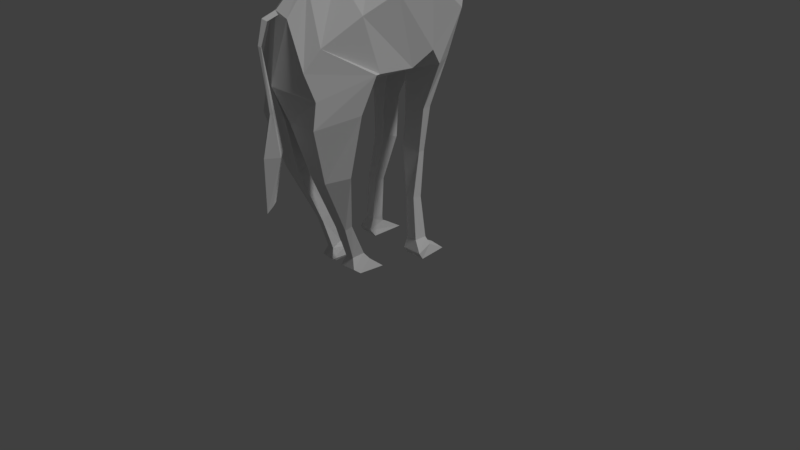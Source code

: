 # Source: Girafa.blend  (saved by Blender 2.79.7; exported with 4.5.12 LTS)
import bpy
from mathutils import Matrix  # noqa: F401  (used for matrix-valued properties, if any)

bpy.ops.wm.read_factory_settings(use_empty=True)
scene = bpy.context.scene
scene.name = 'Scene'

# ---- collections
col_collection_1 = bpy.data.collections.new('Collection 1'); scene.collection.children.link(col_collection_1)

# ---- world
world_world = bpy.data.worlds.new('World'); scene.world = world_world
world_world.color = (0.05088, 0.05088, 0.05088)
world_world.use_sun_shadow = False
world_world.sun_shadow_jitter_overblur = 0.0

# ---- cameras
cam_camera = bpy.data.cameras.new('Camera')
cam_camera.clip_end = 100.0
cam_camera.lens = 35.0
cam_camera.sensor_width = 32.0
cam_camera.sensor_height = 18.0
cam_camera.ortho_scale = 7.314
cam_camera.dof.focus_distance = 0.0
cam_camera.dof.aperture_fstop = 128.0

# ---- lights
light_lamp = bpy.data.lights.new('Lamp', 'SUN')
light_lamp.transmission_factor = 0.0
light_lamp.cutoff_distance = 30.0
light_lamp.angle = 0.1993
light_lamp.energy = 1.0
light_lamp.shadow_buffer_clip_start = 1.001
light_lamp.shadow_soft_size = 0.1
light_lamp.shadow_cascade_max_distance = 1000.0

# ---- meshes
me_plane = bpy.data.meshes.new('Plane')
me_plane.from_pydata([(2.011, -1.446, -0.06231), (2.09, -1.495, -0.01457), (1.992, -1.354, -0.03441), (2.013, -1.43, 0.01097), (-0.09215, -1.359, -0.05279), (0.1748, -1.442, -0.03532), (0.929, -1.386, -0.01094), (1.427, -1.429, -0.09783), (1.42, -1.497, -0.00243), (0.933, -1.385, 0.007807), (0.1726, -1.466, -0.006852), (-0.09777, -1.398, -0.004482), (1.393, -1.22, -0.02177), (0.9324, -1.312, 0.0004133), (0.194, -1.418, -0.0148), (-0.06467, -1.317, -0.01717), (-0.0703, -1.356, 0.03114), (0.1919, -1.442, 0.01366), (0.9354, -1.352, 0.01916), (1.426, -1.334, 0.08533), (0.4491, -1.182, 0.3698), (1.068, -1.151, 0.4545), (0.215, -0.9754, 0.4114), (0.9997, -0.5692, 0.5727), (-0.06557, -0.4738, 0.5106), (0.5843, -0.2965, 0.5773), (-0.2581, -0.005791, 0.5679), (0.6157, 0.1985, 0.5721), (-0.3451, 0.4889, 0.5862), (0.6213, 0.5606, 0.6459), (-0.4229, 0.9595, 0.5394), (0.6034, 0.8372, 0.5052), (-1.039, 1.245, 0.1793), (-0.5405, 1.198, 0.4492), (-2.037, 1.536, 0.1581), (-1.505, 1.656, 0.1292), (-2.317, 1.598, 0.1581), (-2.117, 1.718, 0.1581), (-2.839, 1.876, 0.1581), (-2.594, 1.902, 0.1581), (-3.091, 2.077, 0.1821), (-2.768, 2.089, 0.1581), (-2.885, 2.435, 0.2156), (-2.714, 2.324, 0.2275), (-2.911, 2.546, 0.1581), (-2.586, 2.497, 0.1581), (-2.784, 2.704, 0.07747), (-2.593, 2.629, 0.121), (-2.628, 2.888, 0.07747), (-2.512, 2.748, 0.07747), (-2.464, 2.835, 0.07747), (-1.563, 1.42, 0.1581), (-1.115, 1.495, 0.1581), (-1.439, 1.72, 0.03952), (-0.5674, 1.343, 0.1123), (-0.4783, -0.4984, 0.1276), (-0.5693, -0.02964, 0.1508), (0.7917, 0.2081, 0.143), (0.738, -0.1605, 0.1443), (-3.141, 2.448, 0.03952), (-2.962, 2.554, 0.03952), (-2.003, 1.438, 0.03952), (-2.359, 1.547, 0.03952), (-2.559, 2.506, 0.03952), (-2.571, 2.33, 0.03952), (-2.074, 1.812, 0.03952), (-0.8519, 0.4983, 0.1465), (0.7822, 0.4868, 0.1541), (-2.818, 2.712, 0.03952), (-2.916, 1.846, 0.03952), (-2.546, 2.62, 0.03952), (-0.08417, -1.185, 0.1385), (-0.4084, -0.8705, 0.09369), (-2.517, 1.945, 0.03952), (-1.059, 0.98, 0.1349), (1.06, -1.159, 0.03742), (0.5745, 1.008, 0.1034), (-2.624, 2.918, 0.03952), (0.9891, -0.5673, 0.07018), (-3.129, 2.113, 0.1188), (-2.461, 2.748, 0.03952), (-2.687, 2.089, 0.03952), (-1.379, 1.207, 0.04482), (-2.501, 2.98, 0.06426), (-2.431, 2.837, 0.03952), (-1.836, 1.389, 0.03952), (-1.056, 1.559, 0.03952), (-2.554, 1.557, 0.03952), (-2.966, 1.817, 0.03952), (-1.28, 0.98, 0.03806), (-3.176, 2.004, 0.03952), (-1.6, 1.207, 0.04482), (-2.178, 1.425, 0.03952), (-1.968, 1.356, 0.03952), (0.4475, 0.476, 0.621), (0.02499, 0.8959, 0.6565), (0.7404, 0.481, 0.1552), (0.2301, 1.205, 0.1641), (2.909, 0.3809, 0.4642), (2.913, 0.5511, 0.4651), (2.88, 0.3647, 0.3279), (2.885, 0.5258, 0.3252), (1.198, 0.6307, 0.4345), (1.774, 0.5955, 0.3748), (2.366, 0.5267, 0.3963), (2.342, 0.5288, 0.2959), (1.76, 0.6633, 0.1887), (1.224, 0.7112, 0.2016), (1.209, 0.5111, 0.4395), (1.761, 0.4862, 0.3999), (2.336, 0.3788, 0.4191), (2.336, 0.3814, 0.2874), (1.715, 0.426, 0.1802), (1.297, 0.4509, 0.1931), (3.054, 0.3437, 0.5711), (3.007, 0.5768, 0.5212), (3.036, 0.3134, 0.3269), (2.967, 0.5416, 0.3355), (3.151, 0.4103, 0.5631), (3.132, 0.7897, 0.5425), (3.132, 0.38, 0.3029), (3.136, 0.8264, 0.3092), (0.762, -1.095, 0.4445), (0.5677, -0.3924, 0.6269), (0.7387, -0.4648, 0.08005), (2.939, -0.4714, 0.2375), (2.911, -0.3207, 0.2671), (2.937, -0.4834, 0.1277), (2.91, -0.3194, 0.1785), (1.738, -0.665, 0.1605), (1.766, -0.9558, 0.1277), (1.773, -0.9505, 0.3593), (1.746, -0.6667, 0.4774), (2.438, -0.4813, 0.1605), (2.472, -0.5171, 0.2899), (2.518, -0.6244, 0.1277), (2.51, -0.6005, 0.2637), (3.068, -0.5089, 0.2965), (2.992, -0.2623, 0.3071), (3.066, -0.5334, 0.08807), (2.992, -0.2609, 0.1467), (3.129, -0.4333, 0.3314), (3.134, -0.09473, 0.3628), (3.127, -0.431, 0.1267), (3.134, -0.09337, 0.1594), (-3.031, 2.055, 0.146), (-2.679, 1.994, 0.1581), (-2.6, 2.015, 0.03952), (-3.037, 1.993, 0.05146), (-3.069, 1.909, 0.03952), (-3.124, 2.179, 0.1252), (-3.18, 2.175, 0.06765), (-3.035, 1.982, 0.03952), (-2.962, 1.999, 0.1581), (-3.17, 2.086, 0.3036), (-3.205, 2.133, 0.2069), (-3.222, 2.048, 0.3607), (-3.033, 2.028, 0.2879), (-3.115, 2.063, 0.2306), (-3.009, 2.016, 0.2172), (-3.161, 2.121, 0.1496), (-3.148, 1.974, 0.1967), (-3.1, 2.233, 0.1356), (-2.746, 2.218, 0.1865), (-2.64, 2.221, 0.03952), (-3.167, 2.236, 0.06653), (-3.006, 2.286, 0.1817), (-3.09, 2.126, 0.1581), (-3.158, 2.122, 0.03952), (-3.151, 2.288, 0.03952), (-3.331, 2.25, 0.1661), (-3.335, 2.23, 0.1664), (-3.344, 2.228, 0.1381), (-3.341, 2.251, 0.1378), (-3.215, 2.204, 0.1068), (-3.299, 2.218, 0.1241), (-3.33, 2.205, 0.1149), (-3.321, 2.262, 0.114), (-3.294, 2.243, 0.1236), (-3.211, 2.229, 0.1064), (-3.185, 2.227, 0.1323), (-3.283, 2.242, 0.1441), (-3.3, 2.258, 0.1747), (-3.31, 2.209, 0.1755), (-3.287, 2.22, 0.1444), (-3.19, 2.206, 0.1326), (-0.1595, -1.22, 0.0), (0.6324, -1.337, 0.0), (-0.5011, -0.8356, 0.0), (0.6165, -0.4899, 0.0), (-0.6159, -0.5067, 0.0), (0.7892, -0.1151, 0.0), (-0.673, -0.03759, 0.0), (0.8504, 0.2112, 0.0), (-1.021, 0.5014, 0.0), (0.7434, 0.5116, 0.0), (-1.271, 0.9869, 0.0), (0.2985, 1.14, 0.0), (-1.493, 1.194, 0.0), (-0.5764, 1.391, 0.0), (-1.992, 1.405, 0.0), (-1.427, 1.741, 0.0), (-2.374, 1.53, 0.0), (-2.06, 1.843, 0.0), (-2.941, 1.836, 0.0), (-2.492, 1.959, 0.0), (-3.181, 2.121, 0.0), (-2.66, 2.089, 0.0), (-3.159, 2.452, 0.0), (-2.56, 2.332, 0.0), (-2.979, 2.557, 0.0), (-2.55, 2.509, 0.0), (-2.829, 2.715, 0.0), (-2.546, 2.62, 0.0), (-2.622, 2.928, 0.0), (-2.461, 2.748, 0.0), (-2.478, 2.99, 0.0), (-2.431, 2.837, 0.0), (0.4491, -1.182, -0.3698), (1.068, -1.151, -0.4545), (0.215, -0.9754, -0.4114), (0.9997, -0.5692, -0.5727), (-0.06557, -0.4738, -0.5106), (0.5843, -0.2965, -0.5773), (-0.2581, -0.005791, -0.5679), (0.6157, 0.1985, -0.5721), (-0.3451, 0.4889, -0.5862), (0.6213, 0.5606, -0.6459), (-0.4229, 0.9595, -0.5394), (0.6034, 0.8372, -0.5052), (-1.039, 1.245, -0.1793), (-0.5405, 1.198, -0.4492), (-2.037, 1.536, -0.1581), (-1.505, 1.656, -0.1292), (-2.317, 1.598, -0.1581), (-2.117, 1.718, -0.1581), (-2.839, 1.876, -0.1581), (-2.594, 1.902, -0.1581), (-3.091, 2.077, -0.1821), (-2.768, 2.089, -0.1581), (-2.885, 2.435, -0.2156), (-2.714, 2.324, -0.2275), (-2.911, 2.546, -0.1581), (-2.586, 2.497, -0.1581), (-2.784, 2.704, -0.07747), (-2.593, 2.629, -0.121), (-2.628, 2.888, -0.07747), (-2.512, 2.748, -0.07747), (-2.464, 2.835, -0.07747), (-1.927, 1.378, 0.0), (-1.036, 1.58, 0.0), (-1.563, 1.42, -0.1581), (-1.115, 1.495, -0.1581), (-1.439, 1.72, -0.03952), (-0.5674, 1.343, -0.1123), (-0.4783, -0.4984, -0.1276), (-0.5693, -0.02964, -0.1508), (0.7917, 0.2081, -0.143), (0.738, -0.1605, -0.1443), (-3.141, 2.448, -0.03952), (-2.962, 2.554, -0.03952), (-2.003, 1.438, -0.03952), (-2.359, 1.547, -0.03952), (-2.559, 2.506, -0.03952), (-2.571, 2.33, -0.03952), (-2.074, 1.812, -0.03952), (-0.8519, 0.4983, -0.1465), (0.7822, 0.4868, -0.1541), (-2.818, 2.712, -0.03952), (-2.916, 1.846, -0.03952), (-2.546, 2.62, -0.03952), (-0.08417, -1.185, -0.1385), (-0.4084, -0.8705, -0.09369), (-2.517, 1.945, -0.03952), (-1.059, 0.98, -0.1349), (1.06, -1.159, -0.03742), (0.5745, 1.008, -0.1034), (-2.624, 2.918, -0.03952), (0.9891, -0.5673, -0.07018), (-3.129, 2.113, -0.1188), (-2.461, 2.748, -0.03952), (-2.687, 2.089, -0.03952), (-1.379, 1.207, -0.04482), (-2.501, 2.98, -0.06426), (-2.431, 2.837, -0.03952), (-1.836, 1.389, -0.03952), (-1.056, 1.559, -0.03952), (-1.384, 0.9738, 0.0), (-1.73, 1.181, 0.0), (-2.076, 1.332, 0.0), (-2.595, 1.53, 0.0), (-2.279, 1.425, 0.0), (-3.018, 1.781, 0.0), (-3.215, 1.95, 0.0), (-2.554, 1.557, -0.03952), (-2.966, 1.817, -0.03952), (-1.28, 0.98, -0.03806), (-3.176, 2.004, -0.03952), (-1.6, 1.207, -0.04482), (-2.178, 1.425, -0.03952), (-1.968, 1.356, -0.03952), (0.4475, 0.476, -0.621), (0.02499, 0.8959, -0.6565), (0.7404, 0.481, -0.1552), (0.2301, 1.205, -0.1641), (2.909, 0.3809, -0.4642), (2.913, 0.5511, -0.4651), (2.88, 0.3647, -0.3279), (2.885, 0.5258, -0.3252), (1.198, 0.6307, -0.4345), (1.774, 0.5955, -0.3748), (2.366, 0.5267, -0.3963), (2.342, 0.5288, -0.2959), (1.76, 0.6633, -0.1887), (1.224, 0.7112, -0.2016), (1.209, 0.5111, -0.4395), (1.761, 0.4862, -0.3999), (2.336, 0.3788, -0.4191), (2.336, 0.3814, -0.2874), (1.715, 0.426, -0.1802), (1.297, 0.4509, -0.1931), (3.054, 0.3437, -0.5711), (3.007, 0.5768, -0.5212), (3.036, 0.3134, -0.3269), (2.967, 0.5416, -0.3355), (3.151, 0.4103, -0.5631), (3.132, 0.7897, -0.5425), (3.132, 0.38, -0.3029), (3.136, 0.8264, -0.3092), (0.762, -1.095, -0.4445), (0.5677, -0.3924, -0.6269), (0.7387, -0.4648, -0.08005), (2.939, -0.4714, -0.2375), (2.911, -0.3207, -0.2671), (2.937, -0.4834, -0.1277), (2.91, -0.3194, -0.1785), (1.738, -0.665, -0.1605), (1.766, -0.9558, -0.1277), (1.773, -0.9505, -0.3593), (1.746, -0.6667, -0.4774), (2.438, -0.4813, -0.1605), (2.472, -0.5171, -0.2899), (2.518, -0.6244, -0.1277), (2.51, -0.6005, -0.2637), (3.068, -0.5089, -0.2965), (2.992, -0.2623, -0.3071), (3.066, -0.5334, -0.08807), (2.992, -0.2609, -0.1467), (3.129, -0.4333, -0.3314), (3.134, -0.09473, -0.3628), (3.127, -0.431, -0.1267), (3.134, -0.09337, -0.1594), (-3.059, 1.976, 0.0), (-2.574, 2.023, 0.0), (-3.031, 2.055, -0.146), (-2.679, 1.994, -0.1581), (-2.6, 2.015, -0.03952), (-3.037, 1.993, -0.05146), (-3.114, 1.864, 0.0), (-3.069, 1.909, -0.03952), (-3.124, 2.179, -0.1252), (-3.18, 2.175, -0.06765), (-3.035, 1.982, -0.03952), (-2.962, 1.999, -0.1581), (-3.17, 2.086, -0.3036), (-3.205, 2.133, -0.2069), (-3.222, 2.048, -0.3607), (-3.033, 2.028, -0.2879), (-3.115, 2.063, -0.2306), (-3.009, 2.016, -0.2172), (-3.161, 2.121, -0.1496), (-3.148, 1.974, -0.1967), (-3.172, 2.289, 0.0), (-2.619, 2.221, 0.0), (-3.1, 2.233, -0.1356), (-2.746, 2.218, -0.1865), (-2.64, 2.221, -0.03952), (-3.167, 2.236, -0.06653), (-3.006, 2.286, -0.1817), (-3.09, 2.126, -0.1581), (-3.158, 2.122, -0.03952), (-3.151, 2.288, -0.03952), (-3.331, 2.25, -0.1661), (-3.335, 2.23, -0.1664), (-3.344, 2.228, -0.1381), (-3.341, 2.251, -0.1378), (-3.215, 2.204, -0.1068), (-3.299, 2.218, -0.1241), (-3.33, 2.205, -0.1149), (-3.321, 2.262, -0.114), (-3.294, 2.243, -0.1236), (-3.211, 2.229, -0.1064), (-3.185, 2.227, -0.1323), (-3.283, 2.242, -0.1441), (-3.3, 2.258, -0.1747), (-3.31, 2.209, -0.1755), (-3.287, 2.22, -0.1444), (-3.19, 2.206, -0.1326), (0.001997, -1.095, 0.0), (-0.08688, -1.225, -0.01704), (-0.1803, -1.148, 9.313e-10), (-0.1266, -1.106, 9.313e-10), (-0.132, -1.207, -0.05044), (-0.1387, -1.197, -0.05391), (-0.1149, -1.216, 0.03212), (-0.1652, -1.209, -0.004723), (-0.1557, -1.22, 0.0), (-0.1584, -1.219, -0.001937), (-0.09716, -1.229, 0.0)], [(154, 156), (71, 398), (364, 366), (271, 398)], [(4, 11, 405, 403), (12, 19, 3, 2), (2, 3, 1, 0), (7, 12, 2, 0), (19, 8, 1, 3), (16, 11, 10, 17), (17, 10, 9, 18), (18, 9, 8, 19), (4, 15, 14, 5), (5, 14, 13, 6), (6, 13, 12, 7), (15, 16, 17, 14), (14, 17, 18, 13), (13, 18, 19, 12), (0, 1, 8, 7), (7, 8, 9, 6), (6, 9, 10, 5), (5, 10, 11, 4), (20, 122, 123, 22), (22, 123, 25, 24), (24, 25, 27, 26), (26, 27, 94, 28), (28, 94, 95, 30), (30, 95, 33, 32), (51, 52, 35, 34), (34, 35, 37, 36), (36, 37, 39, 38), (153, 146, 41, 167), (166, 163, 43, 42), (42, 43, 45, 44), (44, 45, 47, 46), (46, 47, 49, 48), (48, 49, 50, 83), (86, 53, 35, 52), (56, 55, 24, 26), (58, 57, 27, 25), (60, 59, 42, 44), (62, 61, 34, 36), (64, 63, 45, 43), (53, 65, 37, 35), (66, 56, 26, 28), (57, 96, 94, 27), (68, 60, 44, 46), (69, 62, 36, 38), (63, 70, 47, 45), (72, 71, 20, 22), (65, 73, 39, 37), (74, 66, 28, 30), (71, 187, 122, 20), (105, 104, 99, 101), (77, 68, 46, 48), (135, 133, 128, 127), (152, 69, 38, 153), (70, 80, 49, 47), (147, 81, 41, 146), (82, 74, 30, 32), (84, 83, 50), (97, 54, 33, 95), (83, 77, 48), (55, 72, 22, 24), (177, 176, 172, 173), (80, 84, 50, 49), (124, 58, 25, 123), (164, 64, 43, 163), (85, 82, 32, 51), (61, 85, 51, 34), (54, 86, 52, 33), (32, 33, 52, 51), (199, 250, 86, 54), (62, 69, 88, 87), (373, 209, 64, 164), (189, 191, 58, 124), (215, 217, 84, 80), (372, 206, 168, 169), (190, 188, 72, 55), (216, 214, 77, 83), (197, 199, 54, 97), (217, 216, 83, 84), (353, 207, 81, 147), (213, 215, 80, 70), (61, 62, 87, 92), (187, 189, 124), (214, 212, 68, 77), (195, 197, 97, 96), (186, 406, 404, 408, 187, 71), (152, 168, 90, 149), (203, 205, 73, 65), (188, 186, 71, 72), (211, 213, 70, 63), (212, 210, 60, 68), (193, 195, 96, 57), (194, 192, 56, 66), (201, 203, 65, 53), (209, 211, 63, 64), (210, 208, 59, 60), (191, 193, 57, 58), (192, 190, 55, 56), (250, 201, 53, 86), (291, 289, 93, 92), (289, 288, 91, 93), (288, 287, 89, 91), (358, 292, 88, 149), (287, 194, 66, 89), (292, 290, 87, 88), (290, 291, 92, 87), (85, 61, 92, 93), (82, 85, 93, 91), (74, 82, 91, 89), (168, 206, 293, 90), (66, 74, 89), (29, 31, 95, 94), (67, 29, 94, 96), (31, 76, 97, 95), (76, 67, 96, 97), (101, 99, 115, 117), (104, 110, 98, 99), (111, 105, 101, 100), (110, 111, 100, 98), (29, 67, 113, 108), (108, 113, 112, 109), (109, 112, 111, 110), (67, 76, 107, 113), (113, 107, 106, 112), (112, 106, 105, 111), (31, 29, 108, 102), (102, 108, 109, 103), (103, 109, 110, 104), (76, 31, 102, 107), (107, 102, 103, 106), (106, 103, 104, 105), (116, 117, 121, 120), (99, 98, 114, 115), (100, 101, 117, 116), (98, 100, 116, 114), (120, 121, 119, 118), (114, 116, 120, 118), (117, 115, 119, 121), (115, 114, 118, 119), (21, 23, 123, 122), (75, 21, 122, 187), (23, 78, 124, 123), (78, 75, 187, 124), (125, 127, 139, 137), (136, 135, 127, 125), (133, 134, 126, 128), (134, 136, 125, 126), (23, 21, 131, 132), (78, 23, 132, 129), (21, 75, 130, 131), (75, 78, 129, 130), (132, 131, 136, 134), (129, 132, 134, 133), (131, 130, 135, 136), (130, 129, 133, 135), (140, 138, 142, 144), (128, 126, 138, 140), (126, 125, 137, 138), (127, 128, 140, 139), (143, 144, 142, 141), (138, 137, 141, 142), (139, 140, 144, 143), (137, 139, 143, 141), (293, 358, 149, 90), (69, 152, 149, 88), (205, 353, 147, 73), (73, 147, 146, 39), (159, 158, 154, 157), (38, 39, 146, 153), (79, 40, 167, 168), (148, 79, 168, 152), (40, 145, 153, 167), (145, 148, 152, 153), (155, 156, 157, 154), (158, 160, 155, 154), (161, 159, 157, 156), (160, 161, 156, 155), (79, 148, 161, 160), (148, 145, 159, 161), (40, 79, 160, 158), (145, 40, 158, 159), (208, 372, 169, 59), (207, 373, 164, 81), (81, 164, 163, 41), (59, 169, 166, 42), (167, 41, 163, 166), (162, 150, 167, 166), (150, 151, 168, 167), (151, 165, 169, 168), (165, 162, 166, 169), (173, 172, 171, 170), (183, 182, 170, 171), (182, 177, 173, 170), (176, 183, 171, 172), (151, 150, 185, 174), (174, 185, 184, 175), (175, 184, 183, 176), (162, 165, 179, 180), (180, 179, 178, 181), (181, 178, 177, 182), (150, 162, 180, 185), (185, 180, 181, 184), (184, 181, 182, 183), (165, 151, 174, 179), (179, 174, 175, 178), (178, 175, 176, 177), (186, 406, 400, 401, 408, 187, 189, 188), (188, 189, 191, 190), (190, 191, 193, 192), (192, 193, 195, 194), (194, 195, 197, 196), (196, 197, 199, 198), (249, 250, 201, 200), (200, 201, 203, 202), (202, 203, 205, 204), (352, 353, 207, 206), (372, 373, 209, 208), (208, 209, 211, 210), (210, 211, 213, 212), (212, 213, 215, 214), (214, 215, 217, 216), (218, 220, 330, 329), (220, 222, 223, 330), (222, 224, 225, 223), (224, 226, 301, 225), (226, 228, 302, 301), (228, 230, 231, 302), (251, 232, 233, 252), (232, 234, 235, 233), (234, 236, 237, 235), (363, 379, 239, 355), (378, 240, 241, 375), (240, 242, 243, 241), (242, 244, 245, 243), (244, 246, 247, 245), (246, 283, 248, 247), (286, 252, 233, 253), (256, 224, 222, 255), (258, 223, 225, 257), (260, 242, 240, 259), (262, 234, 232, 261), (264, 241, 243, 263), (253, 233, 235, 265), (266, 226, 224, 256), (257, 225, 301, 303), (268, 244, 242, 260), (269, 236, 234, 262), (263, 243, 245, 270), (272, 220, 218, 271), (265, 235, 237, 273), (274, 228, 226, 266), (271, 218, 329, 187), (312, 308, 306, 311), (277, 246, 244, 268), (342, 334, 335, 340), (362, 363, 236, 269), (270, 245, 247, 280), (356, 355, 239, 281), (282, 230, 228, 274), (284, 248, 283), (304, 302, 231, 254), (283, 246, 277), (255, 222, 220, 272), (389, 385, 384, 388), (280, 247, 248, 284), (331, 330, 223, 258), (376, 375, 241, 264), (285, 251, 230, 282), (261, 232, 251, 285), (254, 231, 252, 286), (230, 251, 252, 231), (198, 199, 250, 249), (199, 254, 286, 250), (249, 289, 288, 198), (262, 294, 295, 269), (373, 376, 264, 209), (189, 331, 258, 191), (215, 280, 284, 217), (372, 381, 380, 206), (190, 255, 272, 188), (216, 283, 277, 214), (197, 304, 254, 199), (217, 284, 283, 216), (204, 292, 290, 202), (353, 356, 281, 207), (213, 270, 280, 215), (261, 299, 294, 262), (187, 331, 189), (214, 277, 268, 212), (195, 303, 304, 197), (186, 407, 406), (362, 359, 297, 380), (203, 265, 273, 205), (188, 272, 271, 402, 403, 405, 407, 186), (211, 263, 270, 213), (212, 268, 260, 210), (193, 257, 303, 195), (194, 266, 256, 192), (201, 253, 265, 203), (209, 264, 263, 211), (198, 288, 287, 196), (210, 260, 259, 208), (191, 258, 257, 193), (192, 256, 255, 190), (250, 286, 253, 201), (291, 299, 300, 289), (289, 300, 298, 288), (288, 298, 296, 287), (358, 359, 295, 292), (287, 296, 266, 194), (292, 295, 294, 290), (290, 294, 299, 291), (285, 300, 299, 261), (282, 298, 300, 285), (196, 287, 194), (200, 291, 289, 249), (352, 358, 292, 204), (274, 296, 298, 282), (380, 297, 293, 206), (202, 290, 291, 200), (266, 296, 274), (227, 301, 302, 229), (267, 303, 301, 227), (229, 302, 304, 276), (276, 304, 303, 267), (308, 324, 322, 306), (311, 306, 305, 317), (318, 307, 308, 312), (317, 305, 307, 318), (227, 315, 320, 267), (315, 316, 319, 320), (316, 317, 318, 319), (267, 320, 314, 276), (320, 319, 313, 314), (319, 318, 312, 313), (229, 309, 315, 227), (309, 310, 316, 315), (310, 311, 317, 316), (276, 314, 309, 229), (314, 313, 310, 309), (313, 312, 311, 310), (323, 327, 328, 324), (306, 322, 321, 305), (307, 323, 324, 308), (305, 321, 323, 307), (327, 325, 326, 328), (321, 325, 327, 323), (324, 328, 326, 322), (322, 326, 325, 321), (219, 329, 330, 221), (275, 187, 329, 219), (221, 330, 331, 278), (278, 331, 187, 275), (332, 344, 346, 334), (343, 332, 334, 342), (340, 335, 333, 341), (341, 333, 332, 343), (221, 339, 338, 219), (278, 336, 339, 221), (219, 338, 337, 275), (275, 337, 336, 278), (339, 341, 343, 338), (336, 340, 341, 339), (338, 343, 342, 337), (337, 342, 340, 336), (347, 351, 349, 345), (335, 347, 345, 333), (333, 345, 344, 332), (334, 346, 347, 335), (350, 348, 349, 351), (345, 349, 348, 344), (346, 350, 351, 347), (344, 348, 350, 346), (206, 293, 358, 352), (293, 297, 359, 358), (269, 295, 359, 362), (205, 273, 356, 353), (273, 237, 355, 356), (369, 367, 364, 368), (236, 363, 355, 237), (204, 205, 353, 352), (279, 380, 379, 238), (357, 362, 380, 279), (238, 379, 363, 354), (354, 363, 362, 357), (365, 364, 367, 366), (368, 364, 365, 370), (371, 366, 367, 369), (370, 365, 366, 371), (279, 370, 371, 357), (357, 371, 369, 354), (238, 368, 370, 279), (354, 369, 368, 238), (208, 259, 381, 372), (207, 281, 376, 373), (281, 239, 375, 376), (259, 240, 378, 381), (379, 378, 375, 239), (206, 207, 373, 372), (374, 378, 379, 360), (360, 379, 380, 361), (361, 380, 381, 377), (377, 381, 378, 374), (385, 382, 383, 384), (395, 383, 382, 394), (394, 382, 385, 389), (388, 384, 383, 395), (361, 386, 397, 360), (386, 387, 396, 397), (387, 388, 395, 396), (374, 392, 391, 377), (392, 393, 390, 391), (393, 394, 389, 390), (360, 397, 392, 374), (397, 396, 393, 392), (396, 395, 394, 393), (377, 391, 386, 361), (391, 390, 387, 386), (390, 389, 388, 387), (404, 406, 407, 405, 11, 16), (399, 408, 404, 16, 15), (408, 399, 402, 271, 187), (403, 402, 399, 15, 4)])
me_plane.use_remesh_preserve_volume = False
me_plane.use_remesh_preserve_attributes = False
me_plane.use_mirror_vertex_groups = False
me_plane.update()

# ---- objects
ob_girafa = bpy.data.objects.new('Girafa', me_plane)
ob_lamp = bpy.data.objects.new('Lamp', light_lamp)
ob_camera = bpy.data.objects.new('Camera', cam_camera)

# ---- transforms, parenting, visibility, modifiers, constraints
ob_girafa.location = (0.0, 0.0, 3.147)
ob_girafa.rotation_euler = (0.0, 1.571, 0.0)
ob_girafa.lineart.crease_threshold = 0.0
ob_lamp.location = (6.477, 4.407, 7.866)
ob_lamp.rotation_euler = (0.6503, 0.05522, 1.866)
ob_lamp.lock_rotations_4d = False
ob_lamp.empty_display_type = 'ARROWS'
ob_lamp.color = (0.0, 0.0, 0.0, 0.0)
ob_lamp.lineart.crease_threshold = 0.0
ob_camera.location = (7.481, -6.508, 5.344)
ob_camera.rotation_euler = (1.109, 0.0, 0.8149)
ob_camera.lock_rotations_4d = False
ob_camera.empty_display_type = 'ARROWS'
ob_camera.color = (0.0, 0.0, 0.0, 0.0)
ob_camera.display_type = 'WIRE'
ob_camera.lineart.crease_threshold = 0.0

# ---- collection membership
col_collection_1.objects.link(ob_girafa)
col_collection_1.objects.link(ob_lamp)
col_collection_1.objects.link(ob_camera)

# ---- scene / render settings (as saved in the file)
scene.camera = ob_camera
scene.frame_start = 1; scene.frame_end = 250; scene.frame_set(1)
scene.render.engine = 'BLENDER_EEVEE_NEXT'
scene.render.resolution_percentage = 50
scene.render.dither_intensity = 0.0
scene.cycles.use_denoising = False
scene.cycles.samples = 128
scene.cycles.sampling_pattern = 'TABULATED_SOBOL'
scene.cycles.use_adaptive_sampling = False
scene.cycles.use_light_tree = False
scene.view_settings.view_transform = 'Standard'
bpy.context.view_layer.update()

